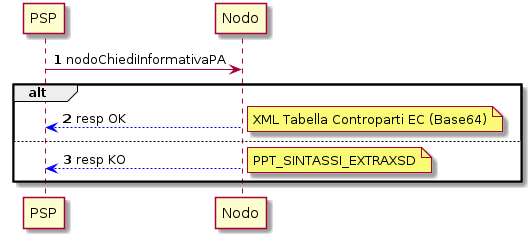

The diagram above was rendered by PlantUML. Its source (embedded in the PNG):
@startuml
autonumber

PSP -> Nodo: nodoChiediInformativaPA
alt
Nodo -[#blue]-> PSP:resp OK
note right: XML Tabella Controparti EC (Base64)
else
Nodo -[#blue]-> PSP:resp KO
note right:PPT_SINTASSI_EXTRAXSD

end alt

@enduml